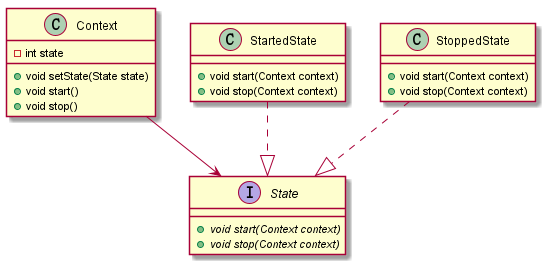

The diagram above was rendered by PlantUML. Its source (embedded in the PNG):
@startuml
class Context{
   - int state
   + void setState(State state)
   + void start()
   + void stop()
}
interface State{
   + {abstract} void start(Context context)
   + {abstract} void stop(Context context)
}
class StartedState{
   + void start(Context context)
   + void stop(Context context)
}
class StoppedState{
   + void start(Context context)
   + void stop(Context context)
}
StartedState ..|> State
StoppedState ..|> State
Context-->State
@enduml